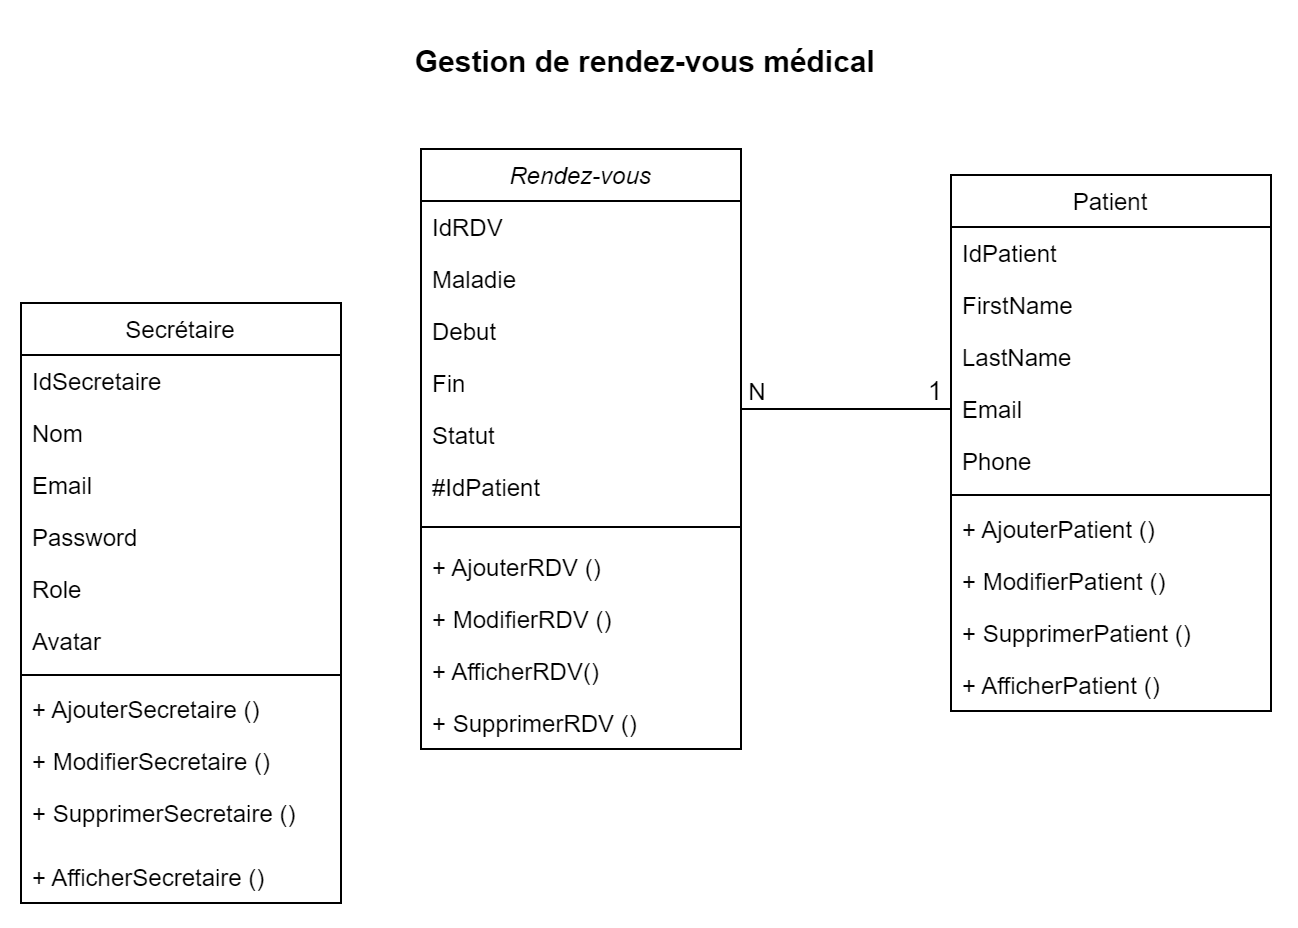

The diagram above was exported from draw.io. Its source (the exported page's mxGraphModel, read from the mxfile embedded in the PNG):
<mxGraphModel dx="1050" dy="545" grid="1" gridSize="10" guides="1" tooltips="1" connect="1" arrows="1" fold="1" page="1" pageScale="1" pageWidth="827" pageHeight="1169" math="0" shadow="0">
  <root>
    <mxCell id="WIyWlLk6GJQsqaUBKTNV-0" />
    <mxCell id="WIyWlLk6GJQsqaUBKTNV-1" parent="WIyWlLk6GJQsqaUBKTNV-0" />
    <mxCell id="zkfFHV4jXpPFQw0GAbJ--0" value="Rendez-vous" style="swimlane;fontStyle=2;align=center;verticalAlign=top;childLayout=stackLayout;horizontal=1;startSize=26;horizontalStack=0;resizeParent=1;resizeLast=0;collapsible=1;marginBottom=0;rounded=0;shadow=0;strokeWidth=1;labelBackgroundColor=none;" parent="WIyWlLk6GJQsqaUBKTNV-1" vertex="1">
      <mxGeometry x="240" y="93" width="160" height="300" as="geometry">
        <mxRectangle x="230" y="140" width="160" height="26" as="alternateBounds" />
      </mxGeometry>
    </mxCell>
    <mxCell id="zkfFHV4jXpPFQw0GAbJ--1" value="IdRDV" style="text;align=left;verticalAlign=top;spacingLeft=4;spacingRight=4;overflow=hidden;rotatable=0;points=[[0,0.5],[1,0.5]];portConstraint=eastwest;labelBackgroundColor=none;" parent="zkfFHV4jXpPFQw0GAbJ--0" vertex="1">
      <mxGeometry y="26" width="160" height="26" as="geometry" />
    </mxCell>
    <mxCell id="zkfFHV4jXpPFQw0GAbJ--2" value="Maladie" style="text;align=left;verticalAlign=top;spacingLeft=4;spacingRight=4;overflow=hidden;rotatable=0;points=[[0,0.5],[1,0.5]];portConstraint=eastwest;rounded=0;shadow=0;html=0;labelBackgroundColor=none;" parent="zkfFHV4jXpPFQw0GAbJ--0" vertex="1">
      <mxGeometry y="52" width="160" height="26" as="geometry" />
    </mxCell>
    <mxCell id="zkfFHV4jXpPFQw0GAbJ--3" value="Debut" style="text;align=left;verticalAlign=top;spacingLeft=4;spacingRight=4;overflow=hidden;rotatable=0;points=[[0,0.5],[1,0.5]];portConstraint=eastwest;rounded=0;shadow=0;html=0;labelBackgroundColor=none;" parent="zkfFHV4jXpPFQw0GAbJ--0" vertex="1">
      <mxGeometry y="78" width="160" height="26" as="geometry" />
    </mxCell>
    <mxCell id="6NXCrjueIJq2kCI-VpA9-13" value="Fin" style="text;align=left;verticalAlign=top;spacingLeft=4;spacingRight=4;overflow=hidden;rotatable=0;points=[[0,0.5],[1,0.5]];portConstraint=eastwest;rounded=0;shadow=0;html=0;labelBackgroundColor=none;" parent="zkfFHV4jXpPFQw0GAbJ--0" vertex="1">
      <mxGeometry y="104" width="160" height="26" as="geometry" />
    </mxCell>
    <mxCell id="yxi05LnYHLLFmTNdUwjF-8" value="Statut" style="text;align=left;verticalAlign=top;spacingLeft=4;spacingRight=4;overflow=hidden;rotatable=0;points=[[0,0.5],[1,0.5]];portConstraint=eastwest;rounded=0;shadow=0;html=0;labelBackgroundColor=none;" vertex="1" parent="zkfFHV4jXpPFQw0GAbJ--0">
      <mxGeometry y="130" width="160" height="26" as="geometry" />
    </mxCell>
    <mxCell id="yxi05LnYHLLFmTNdUwjF-14" value="#IdPatient" style="text;align=left;verticalAlign=top;spacingLeft=4;spacingRight=4;overflow=hidden;rotatable=0;points=[[0,0.5],[1,0.5]];portConstraint=eastwest;rounded=0;shadow=0;html=0;labelBackgroundColor=none;" vertex="1" parent="zkfFHV4jXpPFQw0GAbJ--0">
      <mxGeometry y="156" width="160" height="26" as="geometry" />
    </mxCell>
    <mxCell id="zkfFHV4jXpPFQw0GAbJ--4" value="" style="line;html=1;strokeWidth=1;align=left;verticalAlign=middle;spacingTop=-1;spacingLeft=3;spacingRight=3;rotatable=0;labelPosition=right;points=[];portConstraint=eastwest;labelBackgroundColor=none;" parent="zkfFHV4jXpPFQw0GAbJ--0" vertex="1">
      <mxGeometry y="182" width="160" height="14" as="geometry" />
    </mxCell>
    <mxCell id="yxi05LnYHLLFmTNdUwjF-4" value="+ AjouterRDV ()" style="text;align=left;verticalAlign=top;spacingLeft=4;spacingRight=4;overflow=hidden;rotatable=0;points=[[0,0.5],[1,0.5]];portConstraint=eastwest;labelBackgroundColor=none;" vertex="1" parent="zkfFHV4jXpPFQw0GAbJ--0">
      <mxGeometry y="196" width="160" height="26" as="geometry" />
    </mxCell>
    <mxCell id="yxi05LnYHLLFmTNdUwjF-5" value="+ ModifierRDV ()" style="text;align=left;verticalAlign=top;spacingLeft=4;spacingRight=4;overflow=hidden;rotatable=0;points=[[0,0.5],[1,0.5]];portConstraint=eastwest;labelBackgroundColor=none;" vertex="1" parent="zkfFHV4jXpPFQw0GAbJ--0">
      <mxGeometry y="222" width="160" height="26" as="geometry" />
    </mxCell>
    <mxCell id="yxi05LnYHLLFmTNdUwjF-7" value="+ AfficherRDV()" style="text;align=left;verticalAlign=top;spacingLeft=4;spacingRight=4;overflow=hidden;rotatable=0;points=[[0,0.5],[1,0.5]];portConstraint=eastwest;labelBackgroundColor=none;" vertex="1" parent="zkfFHV4jXpPFQw0GAbJ--0">
      <mxGeometry y="248" width="160" height="26" as="geometry" />
    </mxCell>
    <mxCell id="yxi05LnYHLLFmTNdUwjF-6" value="+ SupprimerRDV ()" style="text;align=left;verticalAlign=top;spacingLeft=4;spacingRight=4;overflow=hidden;rotatable=0;points=[[0,0.5],[1,0.5]];portConstraint=eastwest;labelBackgroundColor=none;" vertex="1" parent="zkfFHV4jXpPFQw0GAbJ--0">
      <mxGeometry y="274" width="160" height="26" as="geometry" />
    </mxCell>
    <mxCell id="zkfFHV4jXpPFQw0GAbJ--6" value="Secrétaire" style="swimlane;fontStyle=0;align=center;verticalAlign=top;childLayout=stackLayout;horizontal=1;startSize=26;horizontalStack=0;resizeParent=1;resizeLast=0;collapsible=1;marginBottom=0;rounded=0;shadow=0;strokeWidth=1;labelBackgroundColor=none;" parent="WIyWlLk6GJQsqaUBKTNV-1" vertex="1">
      <mxGeometry x="40" y="170" width="160" height="300" as="geometry">
        <mxRectangle x="130" y="380" width="160" height="26" as="alternateBounds" />
      </mxGeometry>
    </mxCell>
    <mxCell id="zkfFHV4jXpPFQw0GAbJ--7" value="IdSecretaire" style="text;align=left;verticalAlign=top;spacingLeft=4;spacingRight=4;overflow=hidden;rotatable=0;points=[[0,0.5],[1,0.5]];portConstraint=eastwest;labelBackgroundColor=none;" parent="zkfFHV4jXpPFQw0GAbJ--6" vertex="1">
      <mxGeometry y="26" width="160" height="26" as="geometry" />
    </mxCell>
    <mxCell id="zkfFHV4jXpPFQw0GAbJ--8" value="Nom" style="text;align=left;verticalAlign=top;spacingLeft=4;spacingRight=4;overflow=hidden;rotatable=0;points=[[0,0.5],[1,0.5]];portConstraint=eastwest;rounded=0;shadow=0;html=0;labelBackgroundColor=none;" parent="zkfFHV4jXpPFQw0GAbJ--6" vertex="1">
      <mxGeometry y="52" width="160" height="26" as="geometry" />
    </mxCell>
    <mxCell id="9C8JZ33zgPCxOn6X-bai-1" value="Email" style="text;align=left;verticalAlign=top;spacingLeft=4;spacingRight=4;overflow=hidden;rotatable=0;points=[[0,0.5],[1,0.5]];portConstraint=eastwest;rounded=0;shadow=0;html=0;labelBackgroundColor=none;" vertex="1" parent="zkfFHV4jXpPFQw0GAbJ--6">
      <mxGeometry y="78" width="160" height="26" as="geometry" />
    </mxCell>
    <mxCell id="9C8JZ33zgPCxOn6X-bai-2" value="Password" style="text;align=left;verticalAlign=top;spacingLeft=4;spacingRight=4;overflow=hidden;rotatable=0;points=[[0,0.5],[1,0.5]];portConstraint=eastwest;rounded=0;shadow=0;html=0;labelBackgroundColor=none;" vertex="1" parent="zkfFHV4jXpPFQw0GAbJ--6">
      <mxGeometry y="104" width="160" height="26" as="geometry" />
    </mxCell>
    <mxCell id="9C8JZ33zgPCxOn6X-bai-3" value="Role" style="text;align=left;verticalAlign=top;spacingLeft=4;spacingRight=4;overflow=hidden;rotatable=0;points=[[0,0.5],[1,0.5]];portConstraint=eastwest;rounded=0;shadow=0;html=0;labelBackgroundColor=none;" vertex="1" parent="zkfFHV4jXpPFQw0GAbJ--6">
      <mxGeometry y="130" width="160" height="26" as="geometry" />
    </mxCell>
    <mxCell id="9C8JZ33zgPCxOn6X-bai-4" value="Avatar" style="text;align=left;verticalAlign=top;spacingLeft=4;spacingRight=4;overflow=hidden;rotatable=0;points=[[0,0.5],[1,0.5]];portConstraint=eastwest;rounded=0;shadow=0;html=0;labelBackgroundColor=none;" vertex="1" parent="zkfFHV4jXpPFQw0GAbJ--6">
      <mxGeometry y="156" width="160" height="26" as="geometry" />
    </mxCell>
    <mxCell id="zkfFHV4jXpPFQw0GAbJ--9" value="" style="line;html=1;strokeWidth=1;align=left;verticalAlign=middle;spacingTop=-1;spacingLeft=3;spacingRight=3;rotatable=0;labelPosition=right;points=[];portConstraint=eastwest;labelBackgroundColor=none;" parent="zkfFHV4jXpPFQw0GAbJ--6" vertex="1">
      <mxGeometry y="182" width="160" height="8" as="geometry" />
    </mxCell>
    <mxCell id="yxi05LnYHLLFmTNdUwjF-9" value="+ AjouterSecretaire ()" style="text;align=left;verticalAlign=top;spacingLeft=4;spacingRight=4;overflow=hidden;rotatable=0;points=[[0,0.5],[1,0.5]];portConstraint=eastwest;labelBackgroundColor=none;" vertex="1" parent="zkfFHV4jXpPFQw0GAbJ--6">
      <mxGeometry y="190" width="160" height="26" as="geometry" />
    </mxCell>
    <mxCell id="yxi05LnYHLLFmTNdUwjF-10" value="+ ModifierSecretaire ()" style="text;align=left;verticalAlign=top;spacingLeft=4;spacingRight=4;overflow=hidden;rotatable=0;points=[[0,0.5],[1,0.5]];portConstraint=eastwest;labelBackgroundColor=none;" vertex="1" parent="zkfFHV4jXpPFQw0GAbJ--6">
      <mxGeometry y="216" width="160" height="26" as="geometry" />
    </mxCell>
    <mxCell id="yxi05LnYHLLFmTNdUwjF-12" value="+ SupprimerSecretaire ()" style="text;align=left;verticalAlign=top;spacingLeft=4;spacingRight=4;overflow=hidden;rotatable=0;points=[[0,0.5],[1,0.5]];portConstraint=eastwest;labelBackgroundColor=none;" vertex="1" parent="zkfFHV4jXpPFQw0GAbJ--6">
      <mxGeometry y="242" width="160" height="32" as="geometry" />
    </mxCell>
    <mxCell id="yxi05LnYHLLFmTNdUwjF-11" value="+ AfficherSecretaire ()" style="text;align=left;verticalAlign=top;spacingLeft=4;spacingRight=4;overflow=hidden;rotatable=0;points=[[0,0.5],[1,0.5]];portConstraint=eastwest;labelBackgroundColor=none;" vertex="1" parent="zkfFHV4jXpPFQw0GAbJ--6">
      <mxGeometry y="274" width="160" height="26" as="geometry" />
    </mxCell>
    <mxCell id="zkfFHV4jXpPFQw0GAbJ--17" value="Patient" style="swimlane;fontStyle=0;align=center;verticalAlign=top;childLayout=stackLayout;horizontal=1;startSize=26;horizontalStack=0;resizeParent=1;resizeLast=0;collapsible=1;marginBottom=0;rounded=0;shadow=0;strokeWidth=1;labelBackgroundColor=none;" parent="WIyWlLk6GJQsqaUBKTNV-1" vertex="1">
      <mxGeometry x="505" y="106" width="160" height="268" as="geometry">
        <mxRectangle x="550" y="140" width="160" height="26" as="alternateBounds" />
      </mxGeometry>
    </mxCell>
    <mxCell id="yxi05LnYHLLFmTNdUwjF-13" value="IdPatient" style="text;align=left;verticalAlign=top;spacingLeft=4;spacingRight=4;overflow=hidden;rotatable=0;points=[[0,0.5],[1,0.5]];portConstraint=eastwest;labelBackgroundColor=none;" vertex="1" parent="zkfFHV4jXpPFQw0GAbJ--17">
      <mxGeometry y="26" width="160" height="26" as="geometry" />
    </mxCell>
    <mxCell id="zkfFHV4jXpPFQw0GAbJ--18" value="FirstName" style="text;align=left;verticalAlign=top;spacingLeft=4;spacingRight=4;overflow=hidden;rotatable=0;points=[[0,0.5],[1,0.5]];portConstraint=eastwest;labelBackgroundColor=none;" parent="zkfFHV4jXpPFQw0GAbJ--17" vertex="1">
      <mxGeometry y="52" width="160" height="26" as="geometry" />
    </mxCell>
    <mxCell id="yxi05LnYHLLFmTNdUwjF-0" value="LastName" style="text;align=left;verticalAlign=top;spacingLeft=4;spacingRight=4;overflow=hidden;rotatable=0;points=[[0,0.5],[1,0.5]];portConstraint=eastwest;labelBackgroundColor=none;" vertex="1" parent="zkfFHV4jXpPFQw0GAbJ--17">
      <mxGeometry y="78" width="160" height="26" as="geometry" />
    </mxCell>
    <mxCell id="zkfFHV4jXpPFQw0GAbJ--20" value="Email " style="text;align=left;verticalAlign=top;spacingLeft=4;spacingRight=4;overflow=hidden;rotatable=0;points=[[0,0.5],[1,0.5]];portConstraint=eastwest;rounded=0;shadow=0;html=0;labelBackgroundColor=none;" parent="zkfFHV4jXpPFQw0GAbJ--17" vertex="1">
      <mxGeometry y="104" width="160" height="26" as="geometry" />
    </mxCell>
    <mxCell id="zkfFHV4jXpPFQw0GAbJ--21" value="Phone" style="text;align=left;verticalAlign=top;spacingLeft=4;spacingRight=4;overflow=hidden;rotatable=0;points=[[0,0.5],[1,0.5]];portConstraint=eastwest;rounded=0;shadow=0;html=0;labelBackgroundColor=none;" parent="zkfFHV4jXpPFQw0GAbJ--17" vertex="1">
      <mxGeometry y="130" width="160" height="26" as="geometry" />
    </mxCell>
    <mxCell id="zkfFHV4jXpPFQw0GAbJ--23" value="" style="line;html=1;strokeWidth=1;align=left;verticalAlign=middle;spacingTop=-1;spacingLeft=3;spacingRight=3;rotatable=0;labelPosition=right;points=[];portConstraint=eastwest;labelBackgroundColor=none;" parent="zkfFHV4jXpPFQw0GAbJ--17" vertex="1">
      <mxGeometry y="156" width="160" height="8" as="geometry" />
    </mxCell>
    <mxCell id="zkfFHV4jXpPFQw0GAbJ--24" value="+ AjouterPatient ()" style="text;align=left;verticalAlign=top;spacingLeft=4;spacingRight=4;overflow=hidden;rotatable=0;points=[[0,0.5],[1,0.5]];portConstraint=eastwest;labelBackgroundColor=none;" parent="zkfFHV4jXpPFQw0GAbJ--17" vertex="1">
      <mxGeometry y="164" width="160" height="26" as="geometry" />
    </mxCell>
    <mxCell id="yxi05LnYHLLFmTNdUwjF-1" value="+ ModifierPatient ()" style="text;align=left;verticalAlign=top;spacingLeft=4;spacingRight=4;overflow=hidden;rotatable=0;points=[[0,0.5],[1,0.5]];portConstraint=eastwest;labelBackgroundColor=none;" vertex="1" parent="zkfFHV4jXpPFQw0GAbJ--17">
      <mxGeometry y="190" width="160" height="26" as="geometry" />
    </mxCell>
    <mxCell id="yxi05LnYHLLFmTNdUwjF-2" value="+ SupprimerPatient ()" style="text;align=left;verticalAlign=top;spacingLeft=4;spacingRight=4;overflow=hidden;rotatable=0;points=[[0,0.5],[1,0.5]];portConstraint=eastwest;labelBackgroundColor=none;" vertex="1" parent="zkfFHV4jXpPFQw0GAbJ--17">
      <mxGeometry y="216" width="160" height="26" as="geometry" />
    </mxCell>
    <mxCell id="yxi05LnYHLLFmTNdUwjF-3" value="+ AfficherPatient ()" style="text;align=left;verticalAlign=top;spacingLeft=4;spacingRight=4;overflow=hidden;rotatable=0;points=[[0,0.5],[1,0.5]];portConstraint=eastwest;labelBackgroundColor=none;" vertex="1" parent="zkfFHV4jXpPFQw0GAbJ--17">
      <mxGeometry y="242" width="160" height="26" as="geometry" />
    </mxCell>
    <mxCell id="6NXCrjueIJq2kCI-VpA9-4" value="" style="endArrow=none;html=1;rounded=0;labelBackgroundColor=none;fontColor=default;entryX=0;entryY=0.5;entryDx=0;entryDy=0;" parent="WIyWlLk6GJQsqaUBKTNV-1" edge="1" target="zkfFHV4jXpPFQw0GAbJ--20">
      <mxGeometry width="50" height="50" relative="1" as="geometry">
        <mxPoint x="400" y="223" as="sourcePoint" />
        <mxPoint x="504" y="229" as="targetPoint" />
      </mxGeometry>
    </mxCell>
    <mxCell id="6NXCrjueIJq2kCI-VpA9-6" value="N" style="text;html=1;align=center;verticalAlign=middle;resizable=0;points=[];autosize=1;strokeColor=none;fillColor=none;labelBackgroundColor=none;" parent="WIyWlLk6GJQsqaUBKTNV-1" vertex="1">
      <mxGeometry x="393" y="200" width="30" height="30" as="geometry" />
    </mxCell>
    <mxCell id="6NXCrjueIJq2kCI-VpA9-10" value="&lt;p style=&quot;line-height: 120%;&quot;&gt;&lt;font style=&quot;font-size: 13px;&quot;&gt;1&lt;/font&gt;&lt;/p&gt;" style="text;html=1;align=center;verticalAlign=middle;resizable=0;points=[];autosize=1;strokeColor=none;fillColor=none;strokeWidth=8;labelBackgroundColor=none;" parent="WIyWlLk6GJQsqaUBKTNV-1" vertex="1">
      <mxGeometry x="482" y="190" width="30" height="50" as="geometry" />
    </mxCell>
    <mxCell id="yxi05LnYHLLFmTNdUwjF-16" value="&lt;b&gt;&lt;font style=&quot;font-size: 15px;&quot;&gt;Gestion de rendez-vous médical&amp;nbsp;&lt;/font&gt;&lt;/b&gt;" style="text;html=1;strokeColor=none;fillColor=none;align=center;verticalAlign=middle;whiteSpace=wrap;rounded=0;" vertex="1" parent="WIyWlLk6GJQsqaUBKTNV-1">
      <mxGeometry x="41" y="29" width="627" height="40" as="geometry" />
    </mxCell>
  </root>
</mxGraphModel>